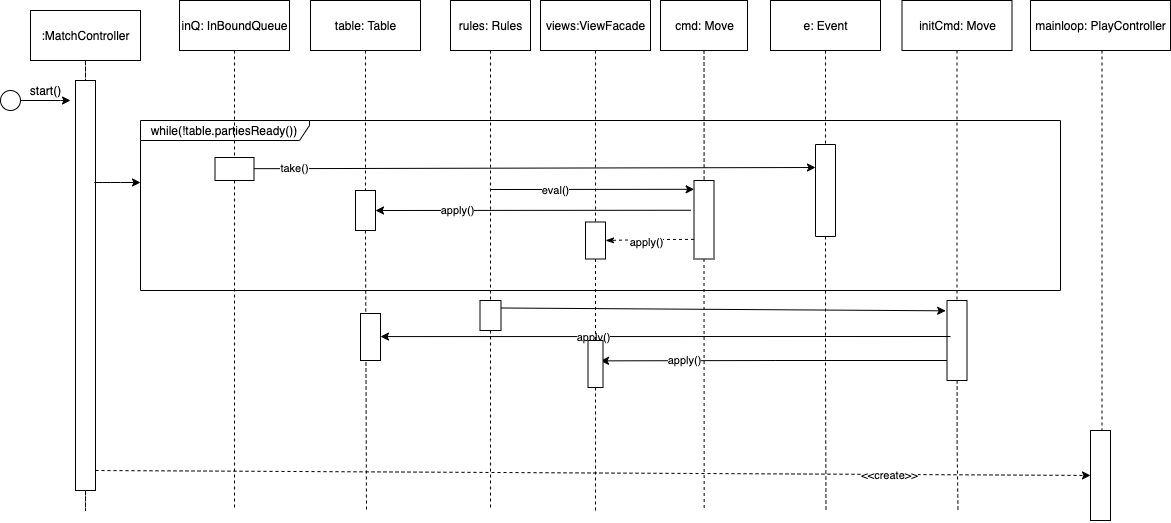

The diagram above was exported from draw.io. Its source (the exported page's mxGraphModel, read from the mxfile embedded in the PNG):
<mxGraphModel dx="2155" dy="1542" grid="1" gridSize="10" guides="1" tooltips="1" connect="1" arrows="1" fold="1" page="1" pageScale="1" pageWidth="583" pageHeight="413" math="0" shadow="0">
  <root>
    <mxCell id="0" />
    <mxCell id="1" parent="0" />
    <mxCell id="oaqEy7qlTNhYgy0s8coF-92" value="while(!table.partiesReady())" style="shape=umlFrame;whiteSpace=wrap;html=1;width=169;height=20;" parent="1" vertex="1">
      <mxGeometry x="-440" y="170" width="920" height="170" as="geometry" />
    </mxCell>
    <mxCell id="oaqEy7qlTNhYgy0s8coF-68" value=":MatchController" style="html=1;" parent="1" vertex="1">
      <mxGeometry x="-550" y="60" width="110" height="50" as="geometry" />
    </mxCell>
    <mxCell id="oaqEy7qlTNhYgy0s8coF-77" style="edgeStyle=orthogonalEdgeStyle;rounded=0;orthogonalLoop=1;jettySize=auto;html=1;dashed=1;endArrow=none;endFill=0;" parent="1" source="oaqEy7qlTNhYgy0s8coF-113" edge="1">
      <mxGeometry relative="1" as="geometry">
        <mxPoint x="-214" y="560" as="targetPoint" />
        <Array as="points">
          <mxPoint x="-215" y="285" />
          <mxPoint x="-214" y="285" />
        </Array>
      </mxGeometry>
    </mxCell>
    <mxCell id="oaqEy7qlTNhYgy0s8coF-69" value="table: Table" style="html=1;" parent="1" vertex="1">
      <mxGeometry x="-270" y="50" width="110" height="50" as="geometry" />
    </mxCell>
    <mxCell id="oaqEy7qlTNhYgy0s8coF-78" style="edgeStyle=orthogonalEdgeStyle;rounded=0;orthogonalLoop=1;jettySize=auto;html=1;dashed=1;endArrow=none;endFill=0;" parent="1" source="oaqEy7qlTNhYgy0s8coF-122" edge="1">
      <mxGeometry relative="1" as="geometry">
        <mxPoint x="-90" y="560" as="targetPoint" />
        <Array as="points">
          <mxPoint x="-90" y="490" />
        </Array>
      </mxGeometry>
    </mxCell>
    <mxCell id="oaqEy7qlTNhYgy0s8coF-70" value="rules: Rules" style="html=1;" parent="1" vertex="1">
      <mxGeometry x="-130" y="50" width="80" height="50" as="geometry" />
    </mxCell>
    <mxCell id="oaqEy7qlTNhYgy0s8coF-80" style="edgeStyle=orthogonalEdgeStyle;rounded=0;orthogonalLoop=1;jettySize=auto;html=1;dashed=1;endArrow=none;endFill=0;" parent="1" source="oaqEy7qlTNhYgy0s8coF-93" edge="1">
      <mxGeometry relative="1" as="geometry">
        <mxPoint x="-346" y="560" as="targetPoint" />
        <Array as="points">
          <mxPoint x="-346" y="410" />
        </Array>
      </mxGeometry>
    </mxCell>
    <mxCell id="oaqEy7qlTNhYgy0s8coF-72" value="inQ: InBoundQueue" style="html=1;" parent="1" vertex="1">
      <mxGeometry x="-401" y="50" width="110" height="50" as="geometry" />
    </mxCell>
    <mxCell id="oaqEy7qlTNhYgy0s8coF-81" style="edgeStyle=orthogonalEdgeStyle;rounded=0;orthogonalLoop=1;jettySize=auto;html=1;dashed=1;endArrow=none;endFill=0;" parent="1" source="oaqEy7qlTNhYgy0s8coF-125" edge="1">
      <mxGeometry relative="1" as="geometry">
        <mxPoint x="377.5" y="560" as="targetPoint" />
        <Array as="points">
          <mxPoint x="376.5" y="495" />
          <mxPoint x="377.5" y="495" />
        </Array>
      </mxGeometry>
    </mxCell>
    <mxCell id="oaqEy7qlTNhYgy0s8coF-73" value="initCmd: Move" style="html=1;" parent="1" vertex="1">
      <mxGeometry x="321.5" y="50" width="110" height="50" as="geometry" />
    </mxCell>
    <mxCell id="oaqEy7qlTNhYgy0s8coF-74" value="cmd: Move" style="html=1;" parent="1" vertex="1">
      <mxGeometry x="80" y="50" width="87" height="50" as="geometry" />
    </mxCell>
    <mxCell id="oaqEy7qlTNhYgy0s8coF-87" style="edgeStyle=orthogonalEdgeStyle;rounded=0;orthogonalLoop=1;jettySize=auto;html=1;endArrow=classic;endFill=1;startArrow=none;startFill=0;" parent="1" source="oaqEy7qlTNhYgy0s8coF-82" edge="1">
      <mxGeometry relative="1" as="geometry">
        <mxPoint x="-510" y="150" as="targetPoint" />
        <Array as="points">
          <mxPoint x="-520" y="150" />
        </Array>
      </mxGeometry>
    </mxCell>
    <mxCell id="oaqEy7qlTNhYgy0s8coF-82" value="" style="ellipse;whiteSpace=wrap;html=1;aspect=fixed;" parent="1" vertex="1">
      <mxGeometry x="-580" y="140" width="20" height="20" as="geometry" />
    </mxCell>
    <mxCell id="oaqEy7qlTNhYgy0s8coF-98" style="edgeStyle=orthogonalEdgeStyle;rounded=0;orthogonalLoop=1;jettySize=auto;html=1;exitX=0.5;exitY=1;exitDx=0;exitDy=0;startArrow=none;startFill=0;endArrow=none;endFill=0;dashed=1;" parent="1" source="oaqEy7qlTNhYgy0s8coF-84" edge="1">
      <mxGeometry relative="1" as="geometry">
        <mxPoint x="-494.655172413793" y="470" as="targetPoint" />
      </mxGeometry>
    </mxCell>
    <mxCell id="oaqEy7qlTNhYgy0s8coF-137" style="edgeStyle=orthogonalEdgeStyle;rounded=0;orthogonalLoop=1;jettySize=auto;html=1;dashed=1;startArrow=none;startFill=0;endArrow=none;endFill=0;" parent="1" source="oaqEy7qlTNhYgy0s8coF-84" edge="1">
      <mxGeometry relative="1" as="geometry">
        <mxPoint x="-495" y="560" as="targetPoint" />
      </mxGeometry>
    </mxCell>
    <mxCell id="oaqEy7qlTNhYgy0s8coF-84" value="" style="rounded=0;whiteSpace=wrap;html=1;" parent="1" vertex="1">
      <mxGeometry x="-505" y="130" width="20" height="410" as="geometry" />
    </mxCell>
    <mxCell id="oaqEy7qlTNhYgy0s8coF-86" style="edgeStyle=orthogonalEdgeStyle;rounded=0;orthogonalLoop=1;jettySize=auto;html=1;dashed=1;endArrow=none;endFill=0;" parent="1" source="oaqEy7qlTNhYgy0s8coF-68" target="oaqEy7qlTNhYgy0s8coF-84" edge="1">
      <mxGeometry relative="1" as="geometry">
        <mxPoint x="-495" y="470" as="targetPoint" />
        <mxPoint x="-495" y="110" as="sourcePoint" />
      </mxGeometry>
    </mxCell>
    <mxCell id="oaqEy7qlTNhYgy0s8coF-88" value="start()" style="text;html=1;align=center;verticalAlign=middle;resizable=0;points=[];autosize=1;" parent="1" vertex="1">
      <mxGeometry x="-560" y="130" width="50" height="20" as="geometry" />
    </mxCell>
    <mxCell id="oaqEy7qlTNhYgy0s8coF-91" value="e: Event" style="html=1;" parent="1" vertex="1">
      <mxGeometry x="190" y="50" width="110" height="50" as="geometry" />
    </mxCell>
    <mxCell id="oaqEy7qlTNhYgy0s8coF-93" value="" style="rounded=0;whiteSpace=wrap;html=1;" parent="1" vertex="1">
      <mxGeometry x="-365.5" y="207" width="39" height="23" as="geometry" />
    </mxCell>
    <mxCell id="oaqEy7qlTNhYgy0s8coF-94" style="edgeStyle=orthogonalEdgeStyle;rounded=0;orthogonalLoop=1;jettySize=auto;html=1;dashed=1;endArrow=none;endFill=0;" parent="1" source="oaqEy7qlTNhYgy0s8coF-72" target="oaqEy7qlTNhYgy0s8coF-93" edge="1">
      <mxGeometry relative="1" as="geometry">
        <mxPoint x="-345.4999999999998" y="475.5" as="targetPoint" />
        <mxPoint x="-345.98275862068976" y="105.5" as="sourcePoint" />
      </mxGeometry>
    </mxCell>
    <mxCell id="oaqEy7qlTNhYgy0s8coF-97" value="" style="endArrow=classic;html=1;" parent="1" edge="1">
      <mxGeometry width="50" height="50" relative="1" as="geometry">
        <mxPoint x="-486" y="232" as="sourcePoint" />
        <mxPoint x="-440" y="232" as="targetPoint" />
        <Array as="points">
          <mxPoint x="-470" y="232" />
        </Array>
      </mxGeometry>
    </mxCell>
    <mxCell id="oaqEy7qlTNhYgy0s8coF-99" value="" style="endArrow=classic;html=1;entryX=0.75;entryY=0;entryDx=0;entryDy=0;" parent="1" target="oaqEy7qlTNhYgy0s8coF-103" edge="1">
      <mxGeometry width="50" height="50" relative="1" as="geometry">
        <mxPoint x="-326.5" y="218.16" as="sourcePoint" />
        <mxPoint x="260" y="218" as="targetPoint" />
        <Array as="points">
          <mxPoint x="-310.5" y="218.16" />
        </Array>
      </mxGeometry>
    </mxCell>
    <mxCell id="oaqEy7qlTNhYgy0s8coF-100" value="take()" style="edgeLabel;html=1;align=center;verticalAlign=middle;resizable=0;points=[];" parent="oaqEy7qlTNhYgy0s8coF-99" vertex="1" connectable="0">
      <mxGeometry x="-0.8578" y="1" relative="1" as="geometry">
        <mxPoint as="offset" />
      </mxGeometry>
    </mxCell>
    <mxCell id="oaqEy7qlTNhYgy0s8coF-119" style="edgeStyle=orthogonalEdgeStyle;rounded=0;orthogonalLoop=1;jettySize=auto;html=1;dashed=1;startArrow=none;startFill=0;endArrow=none;endFill=0;" parent="1" source="oaqEy7qlTNhYgy0s8coF-103" edge="1">
      <mxGeometry relative="1" as="geometry">
        <mxPoint x="245.5" y="560" as="targetPoint" />
      </mxGeometry>
    </mxCell>
    <mxCell id="oaqEy7qlTNhYgy0s8coF-103" value="" style="rounded=0;whiteSpace=wrap;html=1;rotation=-90;" parent="1" vertex="1">
      <mxGeometry x="199" y="230" width="92" height="20" as="geometry" />
    </mxCell>
    <mxCell id="oaqEy7qlTNhYgy0s8coF-104" style="edgeStyle=orthogonalEdgeStyle;rounded=0;orthogonalLoop=1;jettySize=auto;html=1;dashed=1;endArrow=none;endFill=0;" parent="1" source="oaqEy7qlTNhYgy0s8coF-91" edge="1">
      <mxGeometry relative="1" as="geometry">
        <mxPoint x="245" y="193.99999999999977" as="targetPoint" />
        <mxPoint x="245.00000000000045" y="100" as="sourcePoint" />
        <Array as="points" />
      </mxGeometry>
    </mxCell>
    <mxCell id="oaqEy7qlTNhYgy0s8coF-105" value="" style="endArrow=classic;html=1;entryX=0.008;entryY=0.112;entryDx=0;entryDy=0;entryPerimeter=0;" parent="1" target="oaqEy7qlTNhYgy0s8coF-106" edge="1">
      <mxGeometry width="50" height="50" relative="1" as="geometry">
        <mxPoint x="-90" y="239" as="sourcePoint" />
        <mxPoint y="240" as="targetPoint" />
      </mxGeometry>
    </mxCell>
    <mxCell id="oaqEy7qlTNhYgy0s8coF-107" value="eval()" style="edgeLabel;html=1;align=center;verticalAlign=middle;resizable=0;points=[];" parent="oaqEy7qlTNhYgy0s8coF-105" vertex="1" connectable="0">
      <mxGeometry x="-0.4505" y="4" relative="1" as="geometry">
        <mxPoint x="8.31" y="4.31" as="offset" />
      </mxGeometry>
    </mxCell>
    <mxCell id="oaqEy7qlTNhYgy0s8coF-108" value="" style="endArrow=classic;html=1;exitX=-0.158;exitY=0.379;exitDx=0;exitDy=0;exitPerimeter=0;entryX=1;entryY=0.5;entryDx=0;entryDy=0;" parent="1" source="oaqEy7qlTNhYgy0s8coF-106" target="oaqEy7qlTNhYgy0s8coF-113" edge="1">
      <mxGeometry width="50" height="50" relative="1" as="geometry">
        <mxPoint x="-10" y="260" as="sourcePoint" />
        <mxPoint x="-210" y="260" as="targetPoint" />
      </mxGeometry>
    </mxCell>
    <mxCell id="oaqEy7qlTNhYgy0s8coF-109" value="apply()" style="edgeLabel;html=1;align=center;verticalAlign=middle;resizable=0;points=[];" parent="oaqEy7qlTNhYgy0s8coF-108" vertex="1" connectable="0">
      <mxGeometry x="0.4902" y="-1" relative="1" as="geometry">
        <mxPoint as="offset" />
      </mxGeometry>
    </mxCell>
    <mxCell id="oaqEy7qlTNhYgy0s8coF-112" style="edgeStyle=orthogonalEdgeStyle;rounded=0;orthogonalLoop=1;jettySize=auto;html=1;exitX=0.5;exitY=1;exitDx=0;exitDy=0;dashed=1;startArrow=none;startFill=0;endArrow=none;endFill=0;" parent="1" source="oaqEy7qlTNhYgy0s8coF-130" edge="1">
      <mxGeometry relative="1" as="geometry">
        <mxPoint x="15" y="560" as="targetPoint" />
      </mxGeometry>
    </mxCell>
    <mxCell id="oaqEy7qlTNhYgy0s8coF-110" value="views:ViewFacade" style="html=1;" parent="1" vertex="1">
      <mxGeometry x="-40" y="50" width="110" height="50" as="geometry" />
    </mxCell>
    <mxCell id="oaqEy7qlTNhYgy0s8coF-117" style="edgeStyle=orthogonalEdgeStyle;rounded=0;orthogonalLoop=1;jettySize=auto;html=1;exitX=0;exitY=0.75;exitDx=0;exitDy=0;entryX=1;entryY=0.5;entryDx=0;entryDy=0;dashed=1;startArrow=none;startFill=0;endArrow=classicThin;endFill=1;" parent="1" source="oaqEy7qlTNhYgy0s8coF-106" target="oaqEy7qlTNhYgy0s8coF-115" edge="1">
      <mxGeometry relative="1" as="geometry" />
    </mxCell>
    <mxCell id="oaqEy7qlTNhYgy0s8coF-118" value="apply()" style="edgeLabel;html=1;align=center;verticalAlign=middle;resizable=0;points=[];" parent="oaqEy7qlTNhYgy0s8coF-117" vertex="1" connectable="0">
      <mxGeometry x="0.1262" y="1" relative="1" as="geometry">
        <mxPoint as="offset" />
      </mxGeometry>
    </mxCell>
    <mxCell id="oaqEy7qlTNhYgy0s8coF-136" style="edgeStyle=orthogonalEdgeStyle;rounded=0;orthogonalLoop=1;jettySize=auto;html=1;exitX=0.5;exitY=1;exitDx=0;exitDy=0;dashed=1;startArrow=none;startFill=0;endArrow=none;endFill=0;" parent="1" source="oaqEy7qlTNhYgy0s8coF-106" edge="1">
      <mxGeometry relative="1" as="geometry">
        <mxPoint x="123.66666666666674" y="560" as="targetPoint" />
      </mxGeometry>
    </mxCell>
    <mxCell id="oaqEy7qlTNhYgy0s8coF-106" value="" style="rounded=0;whiteSpace=wrap;html=1;" parent="1" vertex="1">
      <mxGeometry x="113.5" y="230" width="20" height="78.5" as="geometry" />
    </mxCell>
    <mxCell id="oaqEy7qlTNhYgy0s8coF-111" style="edgeStyle=orthogonalEdgeStyle;rounded=0;orthogonalLoop=1;jettySize=auto;html=1;exitX=0.5;exitY=1;exitDx=0;exitDy=0;dashed=1;startArrow=none;startFill=0;endArrow=none;endFill=0;" parent="1" source="oaqEy7qlTNhYgy0s8coF-74" target="oaqEy7qlTNhYgy0s8coF-106" edge="1">
      <mxGeometry relative="1" as="geometry">
        <mxPoint x="24.000000000000227" y="510" as="targetPoint" />
        <mxPoint x="113.49999999999977" y="100" as="sourcePoint" />
        <Array as="points">
          <mxPoint x="124" y="165" />
          <mxPoint x="124" y="270" />
        </Array>
      </mxGeometry>
    </mxCell>
    <mxCell id="oaqEy7qlTNhYgy0s8coF-113" value="" style="rounded=0;whiteSpace=wrap;html=1;" parent="1" vertex="1">
      <mxGeometry x="-225" y="240" width="20" height="40" as="geometry" />
    </mxCell>
    <mxCell id="oaqEy7qlTNhYgy0s8coF-114" style="edgeStyle=orthogonalEdgeStyle;rounded=0;orthogonalLoop=1;jettySize=auto;html=1;dashed=1;endArrow=none;endFill=0;" parent="1" source="oaqEy7qlTNhYgy0s8coF-69" target="oaqEy7qlTNhYgy0s8coF-113" edge="1">
      <mxGeometry relative="1" as="geometry">
        <mxPoint x="-214" y="470" as="targetPoint" />
        <mxPoint x="-215" y="100" as="sourcePoint" />
        <Array as="points" />
      </mxGeometry>
    </mxCell>
    <mxCell id="oaqEy7qlTNhYgy0s8coF-115" value="" style="rounded=0;whiteSpace=wrap;html=1;" parent="1" vertex="1">
      <mxGeometry x="5" y="271.5" width="20" height="37" as="geometry" />
    </mxCell>
    <mxCell id="oaqEy7qlTNhYgy0s8coF-116" style="edgeStyle=orthogonalEdgeStyle;rounded=0;orthogonalLoop=1;jettySize=auto;html=1;exitX=0.5;exitY=1;exitDx=0;exitDy=0;dashed=1;startArrow=none;startFill=0;endArrow=none;endFill=0;" parent="1" source="oaqEy7qlTNhYgy0s8coF-110" target="oaqEy7qlTNhYgy0s8coF-115" edge="1">
      <mxGeometry relative="1" as="geometry">
        <mxPoint x="15.333333333333485" y="510" as="targetPoint" />
        <mxPoint x="15" y="100" as="sourcePoint" />
        <Array as="points">
          <mxPoint x="15" y="250" />
          <mxPoint x="15" y="250" />
        </Array>
      </mxGeometry>
    </mxCell>
    <mxCell id="oaqEy7qlTNhYgy0s8coF-122" value="" style="rounded=0;whiteSpace=wrap;html=1;" parent="1" vertex="1">
      <mxGeometry x="-100.5" y="350" width="21" height="30" as="geometry" />
    </mxCell>
    <mxCell id="oaqEy7qlTNhYgy0s8coF-123" style="edgeStyle=orthogonalEdgeStyle;rounded=0;orthogonalLoop=1;jettySize=auto;html=1;dashed=1;endArrow=none;endFill=0;" parent="1" source="oaqEy7qlTNhYgy0s8coF-70" target="oaqEy7qlTNhYgy0s8coF-122" edge="1">
      <mxGeometry relative="1" as="geometry">
        <mxPoint x="-83" y="490" as="targetPoint" />
        <mxPoint x="-90" y="100" as="sourcePoint" />
        <Array as="points" />
      </mxGeometry>
    </mxCell>
    <mxCell id="oaqEy7qlTNhYgy0s8coF-124" value="" style="endArrow=classic;html=1;exitX=1;exitY=0.25;exitDx=0;exitDy=0;entryX=-0.067;entryY=0.129;entryDx=0;entryDy=0;entryPerimeter=0;" parent="1" source="oaqEy7qlTNhYgy0s8coF-122" target="oaqEy7qlTNhYgy0s8coF-125" edge="1">
      <mxGeometry width="50" height="50" relative="1" as="geometry">
        <mxPoint x="-70" y="400" as="sourcePoint" />
        <mxPoint x="480" y="363" as="targetPoint" />
      </mxGeometry>
    </mxCell>
    <mxCell id="oaqEy7qlTNhYgy0s8coF-132" style="edgeStyle=orthogonalEdgeStyle;rounded=0;orthogonalLoop=1;jettySize=auto;html=1;exitX=0;exitY=0.75;exitDx=0;exitDy=0;startArrow=none;startFill=0;endArrow=classic;endFill=1;entryX=0.833;entryY=0.433;entryDx=0;entryDy=0;entryPerimeter=0;" parent="1" source="oaqEy7qlTNhYgy0s8coF-125" target="oaqEy7qlTNhYgy0s8coF-130" edge="1">
      <mxGeometry relative="1" as="geometry">
        <mxPoint x="30" y="410.33333333333337" as="targetPoint" />
      </mxGeometry>
    </mxCell>
    <mxCell id="oaqEy7qlTNhYgy0s8coF-133" value="apply()" style="edgeLabel;html=1;align=center;verticalAlign=middle;resizable=0;points=[];" parent="oaqEy7qlTNhYgy0s8coF-132" vertex="1" connectable="0">
      <mxGeometry x="0.5241" y="-1" relative="1" as="geometry">
        <mxPoint as="offset" />
      </mxGeometry>
    </mxCell>
    <mxCell id="oaqEy7qlTNhYgy0s8coF-125" value="" style="rounded=0;whiteSpace=wrap;html=1;" parent="1" vertex="1">
      <mxGeometry x="366.5" y="350" width="20" height="80" as="geometry" />
    </mxCell>
    <mxCell id="oaqEy7qlTNhYgy0s8coF-126" style="edgeStyle=orthogonalEdgeStyle;rounded=0;orthogonalLoop=1;jettySize=auto;html=1;dashed=1;endArrow=none;endFill=0;" parent="1" source="oaqEy7qlTNhYgy0s8coF-73" target="oaqEy7qlTNhYgy0s8coF-125" edge="1">
      <mxGeometry relative="1" as="geometry">
        <mxPoint x="377" y="470" as="targetPoint" />
        <mxPoint x="376.5" y="100" as="sourcePoint" />
      </mxGeometry>
    </mxCell>
    <mxCell id="oaqEy7qlTNhYgy0s8coF-127" value="" style="endArrow=classic;html=1;" parent="1" edge="1">
      <mxGeometry width="50" height="50" relative="1" as="geometry">
        <mxPoint x="370" y="386" as="sourcePoint" />
        <mxPoint x="-200" y="386.08" as="targetPoint" />
      </mxGeometry>
    </mxCell>
    <mxCell id="oaqEy7qlTNhYgy0s8coF-129" value="apply()" style="edgeLabel;html=1;align=center;verticalAlign=middle;resizable=0;points=[];" parent="oaqEy7qlTNhYgy0s8coF-127" vertex="1" connectable="0">
      <mxGeometry x="0.2569" relative="1" as="geometry">
        <mxPoint as="offset" />
      </mxGeometry>
    </mxCell>
    <mxCell id="oaqEy7qlTNhYgy0s8coF-128" value="" style="rounded=0;whiteSpace=wrap;html=1;" parent="1" vertex="1">
      <mxGeometry x="-220" y="363" width="20" height="47" as="geometry" />
    </mxCell>
    <mxCell id="oaqEy7qlTNhYgy0s8coF-130" value="" style="rounded=0;whiteSpace=wrap;html=1;" parent="1" vertex="1">
      <mxGeometry x="7.5" y="390" width="15" height="47" as="geometry" />
    </mxCell>
    <mxCell id="oaqEy7qlTNhYgy0s8coF-131" style="edgeStyle=orthogonalEdgeStyle;rounded=0;orthogonalLoop=1;jettySize=auto;html=1;exitX=0.5;exitY=1;exitDx=0;exitDy=0;dashed=1;startArrow=none;startFill=0;endArrow=none;endFill=0;" parent="1" source="oaqEy7qlTNhYgy0s8coF-115" target="oaqEy7qlTNhYgy0s8coF-130" edge="1">
      <mxGeometry relative="1" as="geometry">
        <mxPoint x="15.333333333333485" y="510" as="targetPoint" />
        <mxPoint x="15" y="308.5" as="sourcePoint" />
      </mxGeometry>
    </mxCell>
    <mxCell id="oaqEy7qlTNhYgy0s8coF-135" style="edgeStyle=orthogonalEdgeStyle;rounded=0;orthogonalLoop=1;jettySize=auto;html=1;startArrow=none;startFill=0;endArrow=none;endFill=0;dashed=1;" parent="1" source="oaqEy7qlTNhYgy0s8coF-139" edge="1">
      <mxGeometry relative="1" as="geometry">
        <mxPoint x="521.5" y="570" as="targetPoint" />
        <Array as="points">
          <mxPoint x="521.5" y="490" />
        </Array>
        <mxPoint x="521.5" y="570" as="sourcePoint" />
      </mxGeometry>
    </mxCell>
    <mxCell id="oaqEy7qlTNhYgy0s8coF-134" value="mainloop: PlayController" style="html=1;" parent="1" vertex="1">
      <mxGeometry x="450" y="50" width="140" height="50" as="geometry" />
    </mxCell>
    <mxCell id="oaqEy7qlTNhYgy0s8coF-138" value="" style="endArrow=classic;html=1;dashed=1;" parent="1" target="oaqEy7qlTNhYgy0s8coF-139" edge="1">
      <mxGeometry width="50" height="50" relative="1" as="geometry">
        <mxPoint x="-485" y="520" as="sourcePoint" />
        <mxPoint x="630" y="520" as="targetPoint" />
      </mxGeometry>
    </mxCell>
    <mxCell id="oaqEy7qlTNhYgy0s8coF-141" value="&amp;lt;&amp;lt;create&amp;gt;&amp;gt;" style="edgeLabel;html=1;align=center;verticalAlign=middle;resizable=0;points=[];" parent="oaqEy7qlTNhYgy0s8coF-138" vertex="1" connectable="0">
      <mxGeometry x="0.8332" y="1" relative="1" as="geometry">
        <mxPoint x="-118.5" as="offset" />
      </mxGeometry>
    </mxCell>
    <mxCell id="oaqEy7qlTNhYgy0s8coF-140" style="edgeStyle=orthogonalEdgeStyle;rounded=0;orthogonalLoop=1;jettySize=auto;html=1;startArrow=none;startFill=0;endArrow=none;endFill=0;dashed=1;" parent="1" edge="1">
      <mxGeometry relative="1" as="geometry">
        <mxPoint x="521.5" y="480" as="targetPoint" />
        <mxPoint x="521.5" y="100" as="sourcePoint" />
        <Array as="points" />
      </mxGeometry>
    </mxCell>
    <mxCell id="oaqEy7qlTNhYgy0s8coF-139" value="" style="rounded=0;whiteSpace=wrap;html=1;" parent="1" vertex="1">
      <mxGeometry x="510" y="480" width="20" height="90" as="geometry" />
    </mxCell>
  </root>
</mxGraphModel>